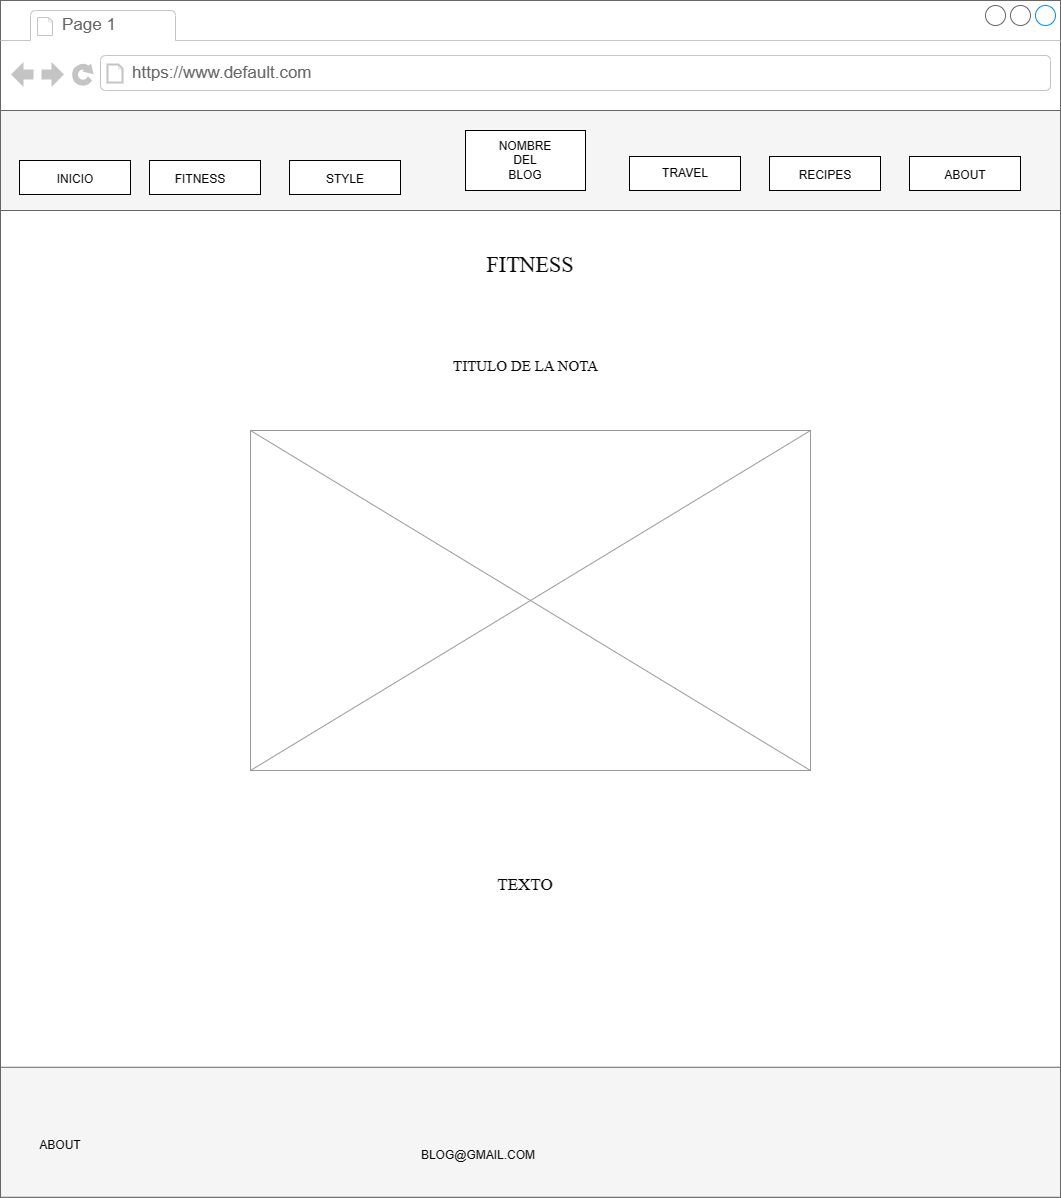

The diagram above was exported from draw.io. Its source (the exported page's mxGraphModel, read from the mxfile embedded in the PNG):
<mxGraphModel dx="2104" dy="756" grid="1" gridSize="10" guides="1" tooltips="1" connect="1" arrows="1" fold="1" page="1" pageScale="1" pageWidth="827" pageHeight="1169" math="0" shadow="0">
  <root>
    <mxCell id="0" />
    <mxCell id="1" parent="0" />
    <mxCell id="QyvctsbHkegnV8IZ_eLn-1" value="F" style="strokeWidth=1;shadow=0;dashed=0;align=center;html=1;shape=mxgraph.mockup.containers.browserWindow;rSize=0;strokeColor=#666666;mainText=,;recursiveResize=0;rounded=0;labelBackgroundColor=none;fontFamily=Verdana;fontSize=12" vertex="1" parent="1">
      <mxGeometry x="50" y="280" width="1060" height="1196.76" as="geometry" />
    </mxCell>
    <mxCell id="QyvctsbHkegnV8IZ_eLn-2" value="Page 1" style="strokeWidth=1;shadow=0;dashed=0;align=center;html=1;shape=mxgraph.mockup.containers.anchor;fontSize=17;fontColor=#666666;align=left;" vertex="1" parent="QyvctsbHkegnV8IZ_eLn-1">
      <mxGeometry x="60" y="12" width="110" height="26" as="geometry" />
    </mxCell>
    <mxCell id="QyvctsbHkegnV8IZ_eLn-3" value="https://www.default.com" style="strokeWidth=1;shadow=0;dashed=0;align=center;html=1;shape=mxgraph.mockup.containers.anchor;rSize=0;fontSize=17;fontColor=#666666;align=left;" vertex="1" parent="QyvctsbHkegnV8IZ_eLn-1">
      <mxGeometry x="130" y="60" width="250" height="26" as="geometry" />
    </mxCell>
    <mxCell id="QyvctsbHkegnV8IZ_eLn-26" value="" style="whiteSpace=wrap;html=1;fillColor=#f5f5f5;fontColor=#333333;strokeColor=#666666;" vertex="1" parent="QyvctsbHkegnV8IZ_eLn-1">
      <mxGeometry y="110" width="1060" height="100" as="geometry" />
    </mxCell>
    <mxCell id="xGkvRTNAM2bIDkDKVb72-8" value="" style="whiteSpace=wrap;html=1;strokeWidth=1;rounded=0;" vertex="1" parent="QyvctsbHkegnV8IZ_eLn-1">
      <mxGeometry x="149" y="160" width="111" height="34" as="geometry" />
    </mxCell>
    <mxCell id="xGkvRTNAM2bIDkDKVb72-7" value="" style="whiteSpace=wrap;html=1;" vertex="1" parent="QyvctsbHkegnV8IZ_eLn-1">
      <mxGeometry x="289" y="160" width="111" height="34" as="geometry" />
    </mxCell>
    <mxCell id="xGkvRTNAM2bIDkDKVb72-12" value="" style="whiteSpace=wrap;html=1;" vertex="1" parent="QyvctsbHkegnV8IZ_eLn-1">
      <mxGeometry x="465" y="130" width="120" height="60" as="geometry" />
    </mxCell>
    <mxCell id="xGkvRTNAM2bIDkDKVb72-26" value="" style="whiteSpace=wrap;html=1;strokeWidth=1;rounded=0;" vertex="1" parent="QyvctsbHkegnV8IZ_eLn-1">
      <mxGeometry x="19" y="160" width="111" height="34" as="geometry" />
    </mxCell>
    <mxCell id="xGkvRTNAM2bIDkDKVb72-27" value="" style="whiteSpace=wrap;html=1;" vertex="1" parent="QyvctsbHkegnV8IZ_eLn-1">
      <mxGeometry x="629" y="156" width="111" height="34" as="geometry" />
    </mxCell>
    <mxCell id="xGkvRTNAM2bIDkDKVb72-28" value="" style="whiteSpace=wrap;html=1;" vertex="1" parent="QyvctsbHkegnV8IZ_eLn-1">
      <mxGeometry x="769" y="156" width="111" height="34" as="geometry" />
    </mxCell>
    <mxCell id="xGkvRTNAM2bIDkDKVb72-29" value="" style="whiteSpace=wrap;html=1;" vertex="1" parent="QyvctsbHkegnV8IZ_eLn-1">
      <mxGeometry x="909" y="156" width="111" height="34" as="geometry" />
    </mxCell>
    <mxCell id="xGkvRTNAM2bIDkDKVb72-30" value="NOMBRE DEL BLOG" style="text;strokeColor=none;align=center;fillColor=none;html=1;verticalAlign=middle;whiteSpace=wrap;rounded=0;" vertex="1" parent="QyvctsbHkegnV8IZ_eLn-1">
      <mxGeometry x="495" y="145" width="60" height="30" as="geometry" />
    </mxCell>
    <mxCell id="xGkvRTNAM2bIDkDKVb72-31" value="INICIO" style="text;strokeColor=none;align=center;fillColor=none;html=1;verticalAlign=middle;whiteSpace=wrap;rounded=0;" vertex="1" parent="QyvctsbHkegnV8IZ_eLn-1">
      <mxGeometry x="44.5" y="164" width="60" height="30" as="geometry" />
    </mxCell>
    <mxCell id="xGkvRTNAM2bIDkDKVb72-32" value="FITNESS" style="text;strokeColor=none;align=center;fillColor=none;html=1;verticalAlign=middle;whiteSpace=wrap;rounded=0;" vertex="1" parent="QyvctsbHkegnV8IZ_eLn-1">
      <mxGeometry x="170" y="164" width="60" height="30" as="geometry" />
    </mxCell>
    <mxCell id="xGkvRTNAM2bIDkDKVb72-33" value="STYLE" style="text;strokeColor=none;align=center;fillColor=none;html=1;verticalAlign=middle;whiteSpace=wrap;rounded=0;" vertex="1" parent="QyvctsbHkegnV8IZ_eLn-1">
      <mxGeometry x="314.5" y="164" width="60" height="30" as="geometry" />
    </mxCell>
    <mxCell id="xGkvRTNAM2bIDkDKVb72-34" value="TRAVEL" style="text;strokeColor=none;align=center;fillColor=none;html=1;verticalAlign=middle;whiteSpace=wrap;rounded=0;" vertex="1" parent="QyvctsbHkegnV8IZ_eLn-1">
      <mxGeometry x="654.5" y="158" width="60" height="30" as="geometry" />
    </mxCell>
    <mxCell id="xGkvRTNAM2bIDkDKVb72-35" value="RECIPES" style="text;strokeColor=none;align=center;fillColor=none;html=1;verticalAlign=middle;whiteSpace=wrap;rounded=0;" vertex="1" parent="QyvctsbHkegnV8IZ_eLn-1">
      <mxGeometry x="794.5" y="160" width="60" height="30" as="geometry" />
    </mxCell>
    <mxCell id="xGkvRTNAM2bIDkDKVb72-36" value="ABOUT" style="text;strokeColor=none;align=center;fillColor=none;html=1;verticalAlign=middle;whiteSpace=wrap;rounded=0;" vertex="1" parent="QyvctsbHkegnV8IZ_eLn-1">
      <mxGeometry x="934.5" y="160" width="60" height="30" as="geometry" />
    </mxCell>
    <mxCell id="mDxqHvx5P9iBWUVNzfGK-10" value="" style="verticalLabelPosition=bottom;shadow=0;dashed=0;align=center;html=1;verticalAlign=top;strokeWidth=1;shape=mxgraph.mockup.graphics.simpleIcon;strokeColor=#999999;" vertex="1" parent="QyvctsbHkegnV8IZ_eLn-1">
      <mxGeometry x="250" y="430" width="560" height="340" as="geometry" />
    </mxCell>
    <mxCell id="xGkvRTNAM2bIDkDKVb72-38" value="" style="whiteSpace=wrap;html=1;fillColor=#f5f5f5;fontColor=#333333;strokeColor=#666666;" vertex="1" parent="QyvctsbHkegnV8IZ_eLn-1">
      <mxGeometry y="1066.76" width="1060" height="130" as="geometry" />
    </mxCell>
    <mxCell id="WEMS7Ur4s4J4oAUbvqPj-1" value="ABOUT" style="text;strokeColor=none;align=center;fillColor=none;html=1;verticalAlign=middle;whiteSpace=wrap;rounded=0;" vertex="1" parent="QyvctsbHkegnV8IZ_eLn-1">
      <mxGeometry x="30" y="1130" width="60" height="30" as="geometry" />
    </mxCell>
    <mxCell id="mDxqHvx5P9iBWUVNzfGK-12" value="TEXTO" style="text;strokeColor=none;align=center;fillColor=none;html=1;verticalAlign=middle;whiteSpace=wrap;rounded=0;fontFamily=Times New Roman;fontSize=17;" vertex="1" parent="QyvctsbHkegnV8IZ_eLn-1">
      <mxGeometry x="495" y="870" width="60" height="30" as="geometry" />
    </mxCell>
    <mxCell id="mDxqHvx5P9iBWUVNzfGK-14" value="TITULO DE LA NOTA" style="text;strokeColor=none;align=center;fillColor=none;html=1;verticalAlign=middle;whiteSpace=wrap;rounded=0;fontFamily=Times New Roman;fontSize=15;" vertex="1" parent="QyvctsbHkegnV8IZ_eLn-1">
      <mxGeometry x="447.5" y="340" width="155" height="50" as="geometry" />
    </mxCell>
    <mxCell id="mDxqHvx5P9iBWUVNzfGK-16" value="FITNESS" style="text;strokeColor=none;align=center;fillColor=none;html=1;verticalAlign=middle;whiteSpace=wrap;rounded=0;fontFamily=Times New Roman;fontSize=22;" vertex="1" parent="QyvctsbHkegnV8IZ_eLn-1">
      <mxGeometry x="500" y="250" width="60" height="30" as="geometry" />
    </mxCell>
    <mxCell id="mDxqHvx5P9iBWUVNzfGK-4" value="BLOG@GMAIL.COM" style="text;strokeColor=none;align=center;fillColor=none;html=1;verticalAlign=middle;whiteSpace=wrap;rounded=0;" vertex="1" parent="QyvctsbHkegnV8IZ_eLn-1">
      <mxGeometry x="447.5" y="1140" width="60" height="30" as="geometry" />
    </mxCell>
  </root>
</mxGraphModel>